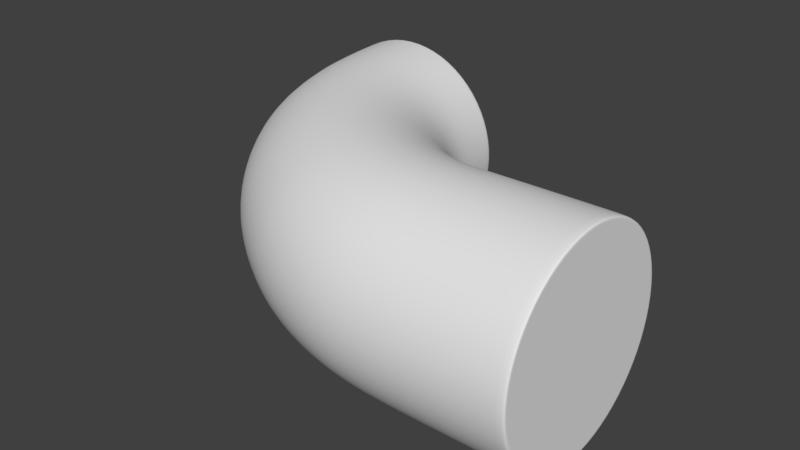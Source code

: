 # Source: railing_connector.blend  (saved by Blender 2.79.0; exported with 4.5.12 LTS)
import bpy
from mathutils import Matrix  # noqa: F401  (used for matrix-valued properties, if any)

bpy.ops.wm.read_factory_settings(use_empty=True)
scene = bpy.context.scene
scene.name = 'Scene'

# ---- collections
col_collection_1 = bpy.data.collections.new('Collection 1'); scene.collection.children.link(col_collection_1)

# ---- world
world_world = bpy.data.worlds.new('World'); scene.world = world_world
world_world.color = (0.05088, 0.05088, 0.05088)
world_world.use_sun_shadow = False
world_world.sun_shadow_jitter_overblur = 0.0
world_world.cycles.sampling_method = 'MANUAL'

# ---- meshes
me_cylinder_008 = bpy.data.meshes.new('Cylinder.008')
me_cylinder_008.from_pydata([(1.258e-07, 1.0, -0.4286), (-2.518e-07, 0.8963, -0.05802), (0.3827, 0.9239, -0.4286), (0.343, 0.8281, -0.05802), (0.7071, 0.7071, -0.4286), (0.6338, 0.6338, -0.05802), (0.9239, 0.3827, -0.4286), (0.8281, 0.343, -0.05802), (1.0, -4.371e-08, -0.4286), (0.8963, -4.45e-08, -0.05802), (0.9239, -0.3827, -0.4286), (0.8281, -0.343, -0.05802), (0.7071, -0.7071, -0.4286), (0.6338, -0.6338, -0.05802), (0.3827, -0.9239, -0.4286), (0.343, -0.8281, -0.05802), (2.768e-07, -1.0, -0.4286), (-9.848e-08, -0.8963, -0.05802), (-0.3827, -0.9239, -0.4286), (-0.343, -0.8281, -0.05802), (-0.7071, -0.7071, -0.4286), (-0.6338, -0.6338, -0.05802), (-0.9239, -0.3827, -0.4286), (-0.8281, -0.343, -0.05802), (-1.0, 1.192e-08, -0.4286), (-0.8963, 4.834e-09, -0.05802), (-0.9239, 0.3827, -0.4286), (-0.8281, 0.343, -0.05802), (-0.7071, 0.7071, -0.4286), (-0.6338, 0.6338, -0.05802), (-0.3827, 0.9239, -0.4286), (-0.343, 0.8281, -0.05802), (1.095e-07, 0.971, -0.5028), (0.3827, 0.8971, -0.5091), (0.7071, 0.6866, -0.5268), (0.9239, 0.3716, -0.5535), (1.0, -6.018e-08, -0.5848), (0.9239, -0.3716, -0.6162), (0.7071, -0.6866, -0.6428), (0.3827, -0.8971, -0.6606), (2.243e-07, -0.971, -0.6669), (-0.3827, -0.8971, -0.6606), (-0.7071, -0.6866, -0.6428), (-0.9239, -0.3716, -0.6162), (-1.0, 2.996e-08, -0.5848), (-0.9239, 0.3716, -0.5535), (-0.7071, 0.6866, -0.5268), (-0.3827, 0.8971, -0.5091), (9.349e-08, 1.007, -0.5805), (0.3827, 0.9376, -0.5916), (0.7071, 0.7415, -0.6233), (0.9239, 0.4481, -0.6707), (1.0, 0.1019, -0.7267), (0.9239, -0.2443, -0.7826), (0.7071, -0.5378, -0.83), (0.3827, -0.7339, -0.8617), (1.801e-07, -0.8027, -0.8728), (-0.3827, -0.7339, -0.8617), (-0.7071, -0.5378, -0.83), (-0.9239, -0.2443, -0.7826), (-1.0, 0.1019, -0.7267), (-0.9239, 0.4481, -0.6707), (-0.7071, 0.7415, -0.6233), (-0.3827, 0.9376, -0.5916), (8.319e-08, 1.082, -0.6442), (0.3827, 1.018, -0.6587), (0.7071, 0.8383, -0.7), (0.9239, 0.5686, -0.7619), (1.0, 0.2505, -0.8348), (0.9239, -0.06763, -0.9078), (0.7071, -0.3373, -0.9696), (0.3827, -0.5175, -1.011), (1.503e-07, -0.5808, -1.025), (-0.3827, -0.5175, -1.011), (-0.7071, -0.3373, -0.9696), (-0.9239, -0.06763, -0.9078), (-1.0, 0.2505, -0.8348), (-0.9239, 0.5686, -0.7619), (-0.7071, 0.8383, -0.7), (-0.3827, 1.018, -0.6587), (6.735e-08, 1.203, -0.7138), (0.3827, 1.147, -0.7315), (0.7071, 0.9877, -0.782), (0.9239, 0.7495, -0.8575), (1.0, 0.4684, -0.9466), (0.9239, 0.1874, -1.036), (0.7071, -0.05082, -1.111), (0.3827, -0.21, -1.162), (1.158e-07, -0.2659, -1.179), (-0.3827, -0.21, -1.162), (-0.7071, -0.05082, -1.111), (-0.9239, 0.1874, -1.036), (-1.0, 0.4684, -0.9466), (-0.9239, 0.7495, -0.8575), (-0.7071, 0.9877, -0.782), (-0.3827, 1.147, -0.7315), (5.516e-08, 1.319, -0.7626), (0.3827, 1.271, -0.783), (0.7071, 1.136, -0.8411), (0.9239, 0.9334, -0.9279), (1.0, 0.6944, -1.03), (0.9239, 0.4554, -1.133), (0.7071, 0.2528, -1.22), (0.3827, 0.1174, -1.278), (8.823e-08, 0.06988, -1.298), (-0.3827, 0.1174, -1.278), (-0.7071, 0.2528, -1.22), (-0.9239, 0.4554, -1.133), (-1.0, 0.6944, -1.03), (-0.9239, 0.9334, -0.9279), (-0.7071, 1.136, -0.8411), (-0.3827, 1.271, -0.783), (4.601e-08, 1.46, -0.8075), (0.3827, 1.423, -0.8304), (0.7071, 1.318, -0.8954), (0.9239, 1.161, -0.9928), (1.0, 0.976, -1.108), (0.9239, 0.7909, -1.223), (0.7071, 0.6339, -1.32), (0.3827, 0.5291, -1.385), (6.486e-08, 0.4922, -1.408), (-0.3827, 0.5291, -1.385), (-0.7071, 0.6339, -1.32), (-0.9239, 0.7909, -1.223), (-1.0, 0.976, -1.108), (-0.9239, 1.161, -0.9928), (-0.7071, 1.318, -0.8954), (-0.3827, 1.423, -0.8304), (3.991e-08, 1.577, -0.8348), (0.3827, 1.551, -0.8594), (0.7071, 1.478, -0.9294), (0.9239, 1.369, -1.034), (1.0, 1.24, -1.158), (0.9239, 1.112, -1.281), (0.7071, 1.003, -1.386), (0.3827, 0.9296, -1.456), (4.871e-08, 0.904, -1.481), (-0.3827, 0.9296, -1.456), (-0.7071, 1.003, -1.386), (-0.9239, 1.112, -1.281), (-1.0, 1.24, -1.158), (-0.9239, 1.369, -1.034), (-0.7071, 1.478, -0.9294), (-0.3827, 1.551, -0.8594), (3.4e-08, 1.742, -0.8612), (0.3827, 1.73, -0.8869), (0.7071, 1.695, -0.9603), (0.9239, 1.644, -1.07), (1.0, 1.583, -1.2), (0.9239, 1.522, -1.329), (0.7071, 1.47, -1.439), (0.3827, 1.436, -1.512), (3.592e-08, 1.424, -1.538), (-0.3827, 1.436, -1.512), (-0.7071, 1.47, -1.439), (-0.9239, 1.522, -1.329), (-1.0, 1.583, -1.2), (-0.9239, 1.644, -1.07), (-0.7071, 1.695, -0.9603), (-0.3827, 1.73, -0.8869), (3.029e-08, 2.013, -0.8773), (0.3827, 2.007, -0.9034), (0.7071, 1.99, -0.9775), (0.9239, 1.966, -1.088), (1.0, 1.937, -1.219), (0.9239, 1.908, -1.35), (0.7071, 1.883, -1.461), (0.3827, 1.867, -1.535), (3.073e-08, 1.861, -1.561), (-0.3827, 1.867, -1.535), (-0.7071, 1.883, -1.461), (-0.9239, 1.908, -1.35), (-1.0, 1.937, -1.219), (-0.9239, 1.966, -1.088), (-0.7071, 1.99, -0.9775), (-0.3827, 2.007, -0.9034), (3.062e-08, 2.26, -0.937), (0.375, 2.26, -0.9626), (0.6891, 2.259, -1.035), (0.8864, 2.258, -1.136), (0.9397, 2.257, -1.228), (0.8864, 2.256, -1.319), (0.6891, 2.255, -1.421), (0.375, 2.255, -1.493), (1.265e-08, 2.254, -1.518), (-0.375, 2.255, -1.493), (-0.6891, 2.255, -1.421), (-0.8864, 2.256, -1.319), (-0.9397, 2.257, -1.228), (-0.8864, 2.258, -1.136), (-0.6891, 2.259, -1.035), (-0.375, 2.26, -0.9626), (-0.3827, 2.261, -0.9108), (-0.7071, 2.26, -0.9852), (2.867e-08, 2.254, -1.571), (0.3827, 2.254, -1.544), (0.3827, 2.261, -0.9108), (2.867e-08, 2.261, -0.8847), (-0.3827, 2.254, -1.544), (0.7071, 2.26, -0.9852), (-0.7071, 2.255, -1.47), (0.9239, 2.259, -1.096), (-0.9239, 2.256, -1.359), (1.0, 2.257, -1.228), (-1.0, 2.257, -1.228), (0.9239, 2.256, -1.359), (-0.9239, 2.259, -1.096), (0.7071, 2.255, -1.47), (-2.329e-07, 1.0, -0.05802), (0.3827, 0.9239, -0.05802), (0.7071, 0.7071, -0.05802), (0.9239, 0.3827, -0.05802), (1.0, -4.371e-08, -0.05802), (0.9239, -0.3827, -0.05802), (0.7071, -0.7071, -0.05802), (0.3827, -0.9239, -0.05802), (-8.194e-08, -1.0, -0.05802), (-0.3827, -0.9239, -0.05802), (-0.7071, -0.7071, -0.05802), (-0.9239, -0.3827, -0.05802), (-1.0, 1.192e-08, -0.05802), (-0.9239, 0.3827, -0.05802), (-0.7071, 0.7071, -0.05802), (-0.3827, 0.9239, -0.05802), (2.867e-08, 2.261, -0.8847), (0.3827, 2.261, -0.9108), (0.7071, 2.26, -0.9852), (0.9239, 2.259, -1.096), (1.0, 2.257, -1.228), (0.9239, 2.256, -1.359), (0.7071, 2.255, -1.47), (0.3827, 2.254, -1.544), (2.867e-08, 2.254, -1.571), (-0.3827, 2.254, -1.544), (-0.7071, 2.255, -1.47), (-0.9239, 2.256, -1.359), (-1.0, 2.257, -1.228), (-0.9239, 2.259, -1.096), (-0.7071, 2.26, -0.9852), (-0.3827, 2.261, -0.9108), (0.3827, 0.9239, -0.05802), (-2.329e-07, 1.0, -0.05802), (0.7071, 0.7071, -0.05802), (0.9239, 0.3827, -0.05802), (1.0, -4.371e-08, -0.05802), (0.9239, -0.3827, -0.05802), (0.7071, -0.7071, -0.05802), (0.3827, -0.9239, -0.05802), (-8.194e-08, -1.0, -0.05802), (-0.3827, -0.9239, -0.05802), (-0.7071, -0.7071, -0.05802), (-0.9239, -0.3827, -0.05802), (-1.0, 1.192e-08, -0.05802), (-0.9239, 0.3827, -0.05802), (-0.7071, 0.7071, -0.05802), (-0.3827, 0.9239, -0.05802)], [], [(208, 241, 240, 209), (209, 240, 242, 210), (210, 242, 243, 211), (211, 243, 244, 212), (212, 244, 245, 213), (213, 245, 246, 214), (214, 246, 247, 215), (215, 247, 248, 216), (216, 248, 249, 217), (217, 249, 250, 218), (218, 250, 251, 219), (219, 251, 252, 220), (220, 252, 253, 221), (221, 253, 254, 222), (3, 1, 31, 29, 27, 25, 23, 21, 19, 17, 15, 13, 11, 9, 7, 5), (222, 254, 255, 223), (223, 255, 241, 208), (4, 6, 35, 34), (43, 44, 60, 59), (14, 16, 40, 39), (24, 26, 45, 44), (0, 2, 33, 32), (10, 12, 38, 37), (20, 22, 43, 42), (30, 0, 32, 47), (6, 8, 36, 35), (16, 18, 41, 40), (26, 28, 46, 45), (2, 4, 34, 33), (12, 14, 39, 38), (22, 24, 44, 43), (8, 10, 37, 36), (18, 20, 42, 41), (28, 30, 47, 46), (49, 50, 66, 65), (36, 37, 53, 52), (44, 45, 61, 60), (37, 38, 54, 53), (45, 46, 62, 61), (38, 39, 55, 54), (46, 47, 63, 62), (39, 40, 56, 55), (32, 33, 49, 48), (47, 32, 48, 63), (40, 41, 57, 56), (33, 34, 50, 49), (41, 42, 58, 57), (34, 35, 51, 50), (42, 43, 59, 58), (35, 36, 52, 51), (70, 71, 87, 86), (57, 58, 74, 73), (50, 51, 67, 66), (58, 59, 75, 74), (51, 52, 68, 67), (59, 60, 76, 75), (52, 53, 69, 68), (60, 61, 77, 76), (53, 54, 70, 69), (61, 62, 78, 77), (54, 55, 71, 70), (62, 63, 79, 78), (55, 56, 72, 71), (48, 49, 65, 64), (63, 48, 64, 79), (56, 57, 73, 72), (91, 92, 108, 107), (78, 79, 95, 94), (71, 72, 88, 87), (64, 65, 81, 80), (79, 64, 80, 95), (72, 73, 89, 88), (65, 66, 82, 81), (73, 74, 90, 89), (66, 67, 83, 82), (74, 75, 91, 90), (67, 68, 84, 83), (75, 76, 92, 91), (68, 69, 85, 84), (76, 77, 93, 92), (69, 70, 86, 85), (77, 78, 94, 93), (97, 98, 114, 113), (84, 85, 101, 100), (92, 93, 109, 108), (85, 86, 102, 101), (93, 94, 110, 109), (86, 87, 103, 102), (94, 95, 111, 110), (87, 88, 104, 103), (80, 81, 97, 96), (95, 80, 96, 111), (88, 89, 105, 104), (81, 82, 98, 97), (89, 90, 106, 105), (82, 83, 99, 98), (90, 91, 107, 106), (83, 84, 100, 99), (118, 119, 135, 134), (105, 106, 122, 121), (98, 99, 115, 114), (106, 107, 123, 122), (99, 100, 116, 115), (107, 108, 124, 123), (100, 101, 117, 116), (108, 109, 125, 124), (101, 102, 118, 117), (109, 110, 126, 125), (102, 103, 119, 118), (110, 111, 127, 126), (103, 104, 120, 119), (96, 97, 113, 112), (111, 96, 112, 127), (104, 105, 121, 120), (139, 140, 156, 155), (126, 127, 143, 142), (119, 120, 136, 135), (112, 113, 129, 128), (127, 112, 128, 143), (120, 121, 137, 136), (113, 114, 130, 129), (121, 122, 138, 137), (114, 115, 131, 130), (122, 123, 139, 138), (115, 116, 132, 131), (123, 124, 140, 139), (116, 117, 133, 132), (124, 125, 141, 140), (117, 118, 134, 133), (125, 126, 142, 141), (153, 154, 170, 169), (132, 133, 149, 148), (140, 141, 157, 156), (133, 134, 150, 149), (141, 142, 158, 157), (134, 135, 151, 150), (142, 143, 159, 158), (135, 136, 152, 151), (128, 129, 145, 144), (143, 128, 144, 159), (136, 137, 153, 152), (129, 130, 146, 145), (137, 138, 154, 153), (130, 131, 147, 146), (138, 139, 155, 154), (131, 132, 148, 147), (193, 192, 239, 238), (146, 147, 163, 162), (154, 155, 171, 170), (147, 148, 164, 163), (155, 156, 172, 171), (148, 149, 165, 164), (156, 157, 173, 172), (149, 150, 166, 165), (157, 158, 174, 173), (150, 151, 167, 166), (158, 159, 175, 174), (151, 152, 168, 167), (144, 145, 161, 160), (159, 144, 160, 175), (152, 153, 169, 168), (145, 146, 162, 161), (176, 177, 178, 179, 180, 181, 182, 183, 184, 185, 186, 187, 188, 189, 190, 191), (195, 194, 232, 231), (197, 196, 225, 224), (192, 197, 224, 239), (194, 198, 233, 232), (196, 199, 226, 225), (198, 200, 234, 233), (199, 201, 227, 226), (200, 202, 235, 234), (201, 203, 228, 227), (202, 204, 236, 235), (203, 205, 229, 228), (204, 206, 237, 236), (205, 207, 230, 229), (206, 193, 238, 237), (207, 195, 231, 230), (166, 167, 195, 207), (173, 174, 193, 206), (165, 166, 207, 205), (172, 173, 206, 204), (164, 165, 205, 203), (171, 172, 204, 202), (163, 164, 203, 201), (170, 171, 202, 200), (162, 163, 201, 199), (169, 170, 200, 198), (161, 162, 199, 196), (168, 169, 198, 194), (175, 160, 197, 192), (160, 161, 196, 197), (167, 168, 194, 195), (174, 175, 192, 193), (30, 223, 208, 0), (28, 222, 223, 30), (26, 221, 222, 28), (24, 220, 221, 26), (22, 219, 220, 24), (20, 218, 219, 22), (18, 217, 218, 20), (16, 216, 217, 18), (14, 215, 216, 16), (12, 214, 215, 14), (10, 213, 214, 12), (8, 212, 213, 10), (6, 211, 212, 8), (4, 210, 211, 6), (2, 209, 210, 4), (0, 208, 209, 2), (177, 176, 224, 225), (178, 177, 225, 226), (179, 178, 226, 227), (180, 179, 227, 228), (181, 180, 228, 229), (182, 181, 229, 230), (183, 182, 230, 231), (184, 183, 231, 232), (185, 184, 232, 233), (186, 185, 233, 234), (187, 186, 234, 235), (188, 187, 235, 236), (189, 188, 236, 237), (190, 189, 237, 238), (191, 190, 238, 239), (176, 191, 239, 224), (1, 3, 240, 241), (3, 5, 242, 240), (5, 7, 243, 242), (7, 9, 244, 243), (9, 11, 245, 244), (11, 13, 246, 245), (13, 15, 247, 246), (15, 17, 248, 247), (17, 19, 249, 248), (19, 21, 250, 249), (21, 23, 251, 250), (23, 25, 252, 251), (25, 27, 253, 252), (27, 29, 254, 253), (29, 31, 255, 254), (31, 1, 241, 255)])
me_cylinder_008.polygons.foreach_set('use_smooth', [True] * 242)
me_cylinder_008.use_remesh_preserve_volume = False
me_cylinder_008.use_remesh_preserve_attributes = False
me_cylinder_008.use_mirror_vertex_groups = False
me_cylinder_008.update()

# ---- objects
ob_cylinder_006 = bpy.data.objects.new('Cylinder.006', me_cylinder_008)

# ---- transforms, parenting, visibility, modifiers, constraints
ob_cylinder_006.location = (0.0, 0.0, 0.0)
ob_cylinder_006.rotation_euler = (-0.0, 1.571, 0.0)
ob_cylinder_006.scale = (0.07591, 0.07591, 0.2214)
ob_cylinder_006.lineart.crease_threshold = 0.0
_m = ob_cylinder_006.modifiers.new('Subsurf', 'SUBSURF')
_m.uv_smooth = 'PRESERVE_CORNERS'
_m.quality = 2
_m.show_only_control_edges = False

# ---- collection membership
col_collection_1.objects.link(ob_cylinder_006)

# ---- scene / render settings (as saved in the file)
scene.frame_start = 1; scene.frame_end = 250; scene.frame_set(1)
scene.render.engine = 'BLENDER_EEVEE_NEXT'
scene.render.resolution_percentage = 50
scene.render.dither_intensity = 0.0
scene.cycles.use_denoising = False
scene.cycles.samples = 128
scene.cycles.sampling_pattern = 'TABULATED_SOBOL'
scene.cycles.use_adaptive_sampling = False
scene.cycles.use_light_tree = False
scene.cycles.blur_glossy = 0.0
scene.cycles.sample_clamp_indirect = 0.0
scene.view_settings.view_transform = 'Standard'
bpy.context.view_layer.update()

# ---- added for rendering (the .blend has no active camera and no usable light): camera, sun
cam_auto = bpy.data.cameras.new('AutoCamera')
cam_auto.lens = 50.0
cam_auto.sensor_width = 36.0
cam_auto.clip_end = 1000.0
ob_auto_camera = bpy.data.objects.new('AutoCamera', cam_auto)
scene.collection.objects.link(ob_auto_camera)
ob_auto_camera.location = (0.229808, -0.444218, 0.32805)
ob_auto_camera.rotation_euler = (1.09748, -7.21219e-08, 0.694738)
scene.camera = ob_auto_camera
light_auto_sun = bpy.data.lights.new('AutoSun', 'SUN')
light_auto_sun.energy = 3.0
light_auto_sun.angle = 0.0523599
ob_auto_sun = bpy.data.objects.new('AutoSun', light_auto_sun)
scene.collection.objects.link(ob_auto_sun)
ob_auto_sun.rotation_euler = (0.872665, 0.174533, 0.523599)
bpy.context.view_layer.update()
